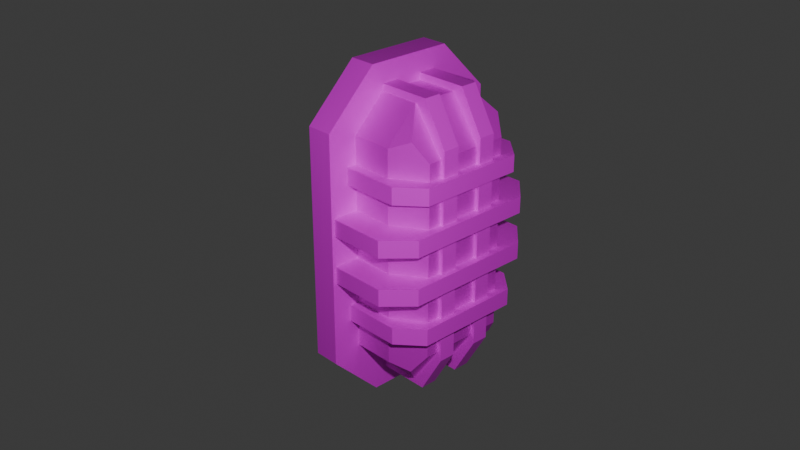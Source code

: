 # Source: industrialLightA.blend  (saved by Blender 5.0.119; exported with 4.5.12 LTS)
import bpy
from mathutils import Matrix  # noqa: F401  (used for matrix-valued properties, if any)

bpy.ops.wm.read_factory_settings(use_empty=True)
scene = bpy.context.scene
scene.name = 'Scene'

# ---- collections
col_collection = bpy.data.collections.new('Collection'); scene.collection.children.link(col_collection)

# ---- images (referenced by path relative to the original .blend; pixels are not part of the script)
import os
ASSET_DIR = os.environ.get("B2B_ASSET_DIR", "")  # directory of the original .blend (textures are referenced by path, not embedded)
HERE = os.path.dirname(os.path.abspath(__file__))  # packed textures are extracted next to this script under _unpacked/

def load_image(name, relpath, width, height, colorspace="sRGB"):
    """Load a texture the original file referenced (path relative to the .blend, or extracted next to this script)."""
    p = next((c for c in (os.path.join(HERE, relpath), os.path.join(ASSET_DIR, relpath)) if relpath and os.path.exists(c)), "")
    if p:
        img = bpy.data.images.load(p, check_existing=True)
        img.name = name
    else:  # same state as the original file: an image datablock whose file is absent (Cycles renders it pink)
        img = bpy.data.images.new(name, width, height)
        img.source = "FILE"
        img.filepath = "//" + (relpath or name)
    img.colorspace_settings.name = colorspace
    return img
img_industrial_lingt_texture_png = load_image('industrial_lingt_texture.png', 'industrialLightA/industrial_lingt_texture.png', 1024, 1024, 'sRGB')
img_industrial_lingt_texture_png_001 = load_image('industrial_lingt_texture.png.001', 'industrialLightA/industrial_lingt_texture.png', 1024, 1024, 'sRGB')
img_industrial_lingt_texture_png_002 = load_image('industrial_lingt_texture.png.002', 'industrialLightA/industrial_lingt_texture.png', 1024, 1024, 'sRGB')
img_industrial_lingt_texture_png_003 = load_image('industrial_lingt_texture.png.003', 'industrialLightA/industrial_lingt_texture.png', 1024, 1024, 'sRGB')
img_industrial_lingt_texture_png_004 = load_image('industrial_lingt_texture.png.004', 'industrialLightA/industrial_lingt_texture.png', 1024, 1024, 'sRGB')
img_industrial_lingt_texture_png_005 = load_image('industrial_lingt_texture.png.005', 'industrialLightA/industrial_lingt_texture.png', 1024, 1024, 'sRGB')

# ---- materials (node trees are filled in below, after node groups)
mat_material = bpy.data.materials.new('Material')
mat_material.alpha_threshold = 0.0
mat_material.use_backface_culling_lightprobe_volume = False
mat_material.roughness = 0.5
mat_material.line_color = (0.0, 0.0, 0.0, 1.0)
mat_material_001 = bpy.data.materials.new('Material.001')
mat_material_003 = bpy.data.materials.new('Material.003')
mat_material_004 = bpy.data.materials.new('Material.004')
mat_material_005 = bpy.data.materials.new('Material.005')
mat_material_006 = bpy.data.materials.new('Material.006')
mat_material_002 = bpy.data.materials.new('Material.002')
mat_material_007 = bpy.data.materials.new('Material.007')

# ---- material node trees
mat_material.use_nodes = True; mat_material.node_tree.nodes.clear()
_N = mat_material.node_tree.nodes; _L = mat_material.node_tree.links
n0 = _N.new('ShaderNodeOutputMaterial'); n0.name = 'Material Output'; n0.location = (200, 100)
n1 = _N.new('ShaderNodeBsdfPrincipled'); n1.name = 'Principled BSDF'; n1.location = (-200, 100)
n2 = _N.new('ShaderNodeTexImage'); n2.name = 'Image Texture'; n2.location = (-490, 75)
n2.image = img_industrial_lingt_texture_png
_L.new(n1.outputs[0], n0.inputs[0])
_L.new(n2.outputs[0], n1.inputs[0])
n0.is_active_output = True
mat_material_001.use_nodes = True; mat_material_001.node_tree.nodes.clear()
_N = mat_material_001.node_tree.nodes; _L = mat_material_001.node_tree.links
n0 = _N.new('ShaderNodeBsdfPrincipled'); n0.name = 'Principled BSDF'; n0.location = (-200, 100)
n0.inputs[1].default_value = 0.5
n0.inputs[2].default_value = 0.6518
n1 = _N.new('ShaderNodeOutputMaterial'); n1.name = 'Material Output'; n1.location = (200, 100)
n2 = _N.new('ShaderNodeTexImage'); n2.name = 'Image Texture'; n2.location = (-490, 75)
n2.image = img_industrial_lingt_texture_png
_L.new(n0.outputs[0], n1.inputs[0])
_L.new(n2.outputs[0], n0.inputs[0])
n1.is_active_output = True
mat_material_003.use_nodes = True; mat_material_003.node_tree.nodes.clear()
_N = mat_material_003.node_tree.nodes; _L = mat_material_003.node_tree.links
n0 = _N.new('ShaderNodeBsdfPrincipled'); n0.name = 'Principled BSDF'; n0.location = (-200, 100)
n1 = _N.new('ShaderNodeOutputMaterial'); n1.name = 'Material Output'; n1.location = (200, 100)
n2 = _N.new('ShaderNodeTexImage'); n2.name = 'Image Texture'; n2.location = (-490, 75)
n2.image = img_industrial_lingt_texture_png
_L.new(n0.outputs[0], n1.inputs[0])
_L.new(n2.outputs[0], n0.inputs[0])
n1.is_active_output = True
mat_material_004.use_nodes = True; mat_material_004.node_tree.nodes.clear()
_N = mat_material_004.node_tree.nodes; _L = mat_material_004.node_tree.links
n0 = _N.new('ShaderNodeBsdfPrincipled'); n0.name = 'Principled BSDF'; n0.location = (-200, 100)
n1 = _N.new('ShaderNodeOutputMaterial'); n1.name = 'Material Output'; n1.location = (200, 100)
n2 = _N.new('ShaderNodeTexImage'); n2.name = 'Image Texture'; n2.location = (-490, 75)
n2.image = img_industrial_lingt_texture_png_001
_L.new(n0.outputs[0], n1.inputs[0])
_L.new(n2.outputs[0], n0.inputs[0])
n1.is_active_output = True
mat_material_005.use_nodes = True; mat_material_005.node_tree.nodes.clear()
_N = mat_material_005.node_tree.nodes; _L = mat_material_005.node_tree.links
n0 = _N.new('ShaderNodeBsdfPrincipled'); n0.name = 'Principled BSDF'; n0.location = (-200, 100)
n1 = _N.new('ShaderNodeOutputMaterial'); n1.name = 'Material Output'; n1.location = (200, 100)
n2 = _N.new('ShaderNodeTexImage'); n2.name = 'Image Texture'; n2.location = (-490, 75)
n2.image = img_industrial_lingt_texture_png_002
_L.new(n0.outputs[0], n1.inputs[0])
_L.new(n2.outputs[0], n0.inputs[0])
n1.is_active_output = True
mat_material_006.use_nodes = True; mat_material_006.node_tree.nodes.clear()
_N = mat_material_006.node_tree.nodes; _L = mat_material_006.node_tree.links
n0 = _N.new('ShaderNodeBsdfPrincipled'); n0.name = 'Principled BSDF'; n0.location = (-200, 100)
n1 = _N.new('ShaderNodeOutputMaterial'); n1.name = 'Material Output'; n1.location = (200, 100)
n2 = _N.new('ShaderNodeTexImage'); n2.name = 'Image Texture'; n2.location = (-490, 75)
n2.image = img_industrial_lingt_texture_png_003
_L.new(n0.outputs[0], n1.inputs[0])
_L.new(n2.outputs[0], n0.inputs[0])
n1.is_active_output = True
mat_material_002.use_nodes = True; mat_material_002.node_tree.nodes.clear()
_N = mat_material_002.node_tree.nodes; _L = mat_material_002.node_tree.links
n0 = _N.new('ShaderNodeBsdfPrincipled'); n0.name = 'Principled BSDF'; n0.location = (-200, 100)
n1 = _N.new('ShaderNodeOutputMaterial'); n1.name = 'Material Output'; n1.location = (200, 100)
n2 = _N.new('ShaderNodeTexImage'); n2.name = 'Image Texture'; n2.location = (-490, 75)
n2.image = img_industrial_lingt_texture_png_004
_L.new(n0.outputs[0], n1.inputs[0])
_L.new(n2.outputs[0], n0.inputs[0])
n1.is_active_output = True
mat_material_007.use_nodes = True; mat_material_007.node_tree.nodes.clear()
_N = mat_material_007.node_tree.nodes; _L = mat_material_007.node_tree.links
n0 = _N.new('ShaderNodeBsdfPrincipled'); n0.name = 'Principled BSDF'; n0.location = (-200, 100)
n1 = _N.new('ShaderNodeOutputMaterial'); n1.name = 'Material Output'; n1.location = (200, 100)
n2 = _N.new('ShaderNodeTexImage'); n2.name = 'Image Texture'; n2.location = (-490, 75)
n2.image = img_industrial_lingt_texture_png_005
_L.new(n0.outputs[0], n1.inputs[0])
_L.new(n2.outputs[0], n0.inputs[0])
n1.is_active_output = True

# ---- world
world_world = bpy.data.worlds.new('World'); scene.world = world_world
world_world.use_nodes = True; world_world.node_tree.nodes.clear()
_N = world_world.node_tree.nodes; _L = world_world.node_tree.links
n0 = _N.new('ShaderNodeOutputWorld'); n0.name = 'World Output'; n0.location = (200, 100)
n1 = _N.new('ShaderNodeBackground'); n1.name = 'Background'; n1.location = (-200, 100)
n1.inputs[0].default_value = (0.05088, 0.05088, 0.05088, 1.0)
_L.new(n1.outputs[0], n0.inputs[0])
n0.is_active_output = True
world_world.color = (0.05088, 0.05088, 0.05088)
world_world.sun_shadow_jitter_overblur = 0.0

# ---- cameras
cam_camera = bpy.data.cameras.new('Camera')
cam_camera.clip_end = 100.0
cam_camera.ortho_scale = 7.314

# ---- lights
light_light = bpy.data.lights.new('Light', 'POINT')
light_light.energy = 1000.0
light_light.shadow_soft_size = 0.1

# ---- meshes
me_cube = bpy.data.meshes.new('Cube')
me_cube.from_pydata([(0.1406, 1.0, 1.23), (0.1406, 0.4625, 1.768), (0.1406, 0.4625, -1.768), (0.1406, 1.0, -1.23), (0.1406, -0.4625, 1.768), (0.1406, -1.0, 1.23), (0.1406, -1.0, -1.23), (0.1406, -0.4625, -1.768), (-0.1406, 0.4625, 1.768), (-0.1406, 1.0, 1.23), (-0.1406, 1.0, -1.23), (-0.1406, 0.4625, -1.768), (-0.1406, -1.0, 1.23), (-0.1406, -0.4625, 1.768), (-0.1406, -0.4625, -1.768), (-0.1406, -1.0, -1.23)], [], [(2, 11, 10, 3), (4, 13, 12, 5), (14, 7, 6, 15), (8, 1, 0, 9), (10, 9, 0, 3), (2, 3, 0, 1, 4, 5, 6, 7), (1, 8, 13, 4), (11, 2, 7, 14), (6, 5, 12, 15), (14, 15, 12, 13, 8, 9, 10, 11)])
_uv = me_cube.uv_layers.new(name='UVMap')
_uv.uv.foreach_set('vector', [0.4474, 0.4373, 0.4784, 0.4373, 0.4784, 0.4966, 0.4474, 0.4966, 0.5094, 0.3353, 0.4784, 0.3353, 0.4784, 0.276, 0.5094, 0.276, 0.4784, 0.3353, 0.4474, 0.3353, 0.4474, 0.276, 0.4784, 0.276, 0.4784, 0.4373, 0.5094, 0.4373, 0.5094, 0.4966, 0.4784, 0.4966, 0.4474, 0.276, 0.4474, 0.004573, 0.4784, 0.004573, 0.4784, 0.276, 0.06548, 0.3946, 0.006194, 0.3353, 0.006194, 0.06386, 0.06548, 0.004573, 0.1675, 0.004573, 0.2268, 0.06386, 0.2268, 0.3353, 0.1675, 0.3946, 0.5094, 0.4373, 0.4784, 0.4373, 0.4784, 0.3353, 0.5094, 0.3353, 0.4784, 0.4373, 0.4474, 0.4373, 0.4474, 0.3353, 0.4784, 0.3353, 0.4784, 0.276, 0.4784, 0.004573, 0.5094, 0.004573, 0.5094, 0.276, 0.2861, 0.3946, 0.2268, 0.3353, 0.2268, 0.06386, 0.2861, 0.004573, 0.3881, 0.004573, 0.4474, 0.06386, 0.4474, 0.3353, 0.3881, 0.3946])
me_cube.materials.append(mat_material)
me_cube.use_mirror_vertex_groups = False
me_cube.update()
me_cube_001 = bpy.data.meshes.new('Cube.001')
me_cube_001.from_pydata([(1.649, 0.6916, 1.485), (1.649, 0.6916, -1.485), (1.649, -0.6916, -1.485), (1.649, -0.6916, 1.485), (0.4679, -0.5016, -2.147), (0.4679, -1.0, -1.649), (0.4679, -1.0, 1.649), (0.4679, -0.5016, 2.147), (0.4679, 1.0, -1.649), (0.4679, 0.5016, -2.147), (0.4679, 0.5016, 2.147), (0.4679, 1.0, 1.649), (1.175, -1.0, -1.649), (1.175, -0.5016, -2.147), (1.446, -0.8234, -1.768), (1.175, -0.5016, 2.147), (1.175, -1.0, 1.649), (1.446, -0.8234, 1.768), (1.175, 0.5016, -2.147), (1.175, 1.0, -1.649), (1.446, 0.8234, -1.768), (1.175, 1.0, 1.649), (1.175, 0.5016, 2.147), (1.446, 0.8234, 1.768)], [], [(1, 0, 3, 2), (12, 13, 14), (15, 16, 17), (18, 19, 20), (21, 22, 23), (18, 9, 8, 19), (10, 22, 21, 11), (4, 13, 12, 5), (15, 7, 6, 16), (9, 18, 13, 4), (4, 5, 6, 7, 10, 11, 8, 9), (12, 16, 6, 5), (22, 10, 7, 15), (8, 11, 21, 19), (14, 13, 18, 20, 1, 2), (17, 16, 12, 14, 2, 3), (23, 22, 15, 17, 3, 0), (20, 19, 21, 23, 0, 1)])
_uv = me_cube_001.uv_layers.new(name='UVMap')
_uv.uv.foreach_set('vector', [0.681, 0.2983, 0.681, 0.07005, 0.7873, 0.07005, 0.7873, 0.2983, 0.8182, 0.3109, 0.8182, 0.3492, 0.7974, 0.3245, 0.8321, 0.07723, 0.8361, 0.1313, 0.8139, 0.1168, 0.8182, 0.4263, 0.8182, 0.4646, 0.7974, 0.4511, 0.9442, 0.07719, 0.9482, 0.02317, 0.9663, 0.06271, 0.8182, 0.4263, 0.8726, 0.4263, 0.8726, 0.4646, 0.8182, 0.4646, 0.8941, 0.01917, 0.9482, 0.02317, 0.9442, 0.07719, 0.8901, 0.07319, 0.8726, 0.3492, 0.8182, 0.3492, 0.8182, 0.3109, 0.8726, 0.3109, 0.8321, 0.07723, 0.8861, 0.07323, 0.8901, 0.1273, 0.8361, 0.1313, 0.8726, 0.4263, 0.8182, 0.4263, 0.8182, 0.3492, 0.8726, 0.3492, 0.5554, 0.3492, 0.5171, 0.3109, 0.5171, 0.05747, 0.5554, 0.01917, 0.6325, 0.01917, 0.6708, 0.05747, 0.6708, 0.3109, 0.6325, 0.3492, 0.8361, 0.3109, 0.8361, 0.1313, 0.8901, 0.1273, 0.8901, 0.3069, 0.824, 0.02317, 0.8781, 0.01917, 0.8861, 0.07323, 0.8321, 0.07723, 0.8901, 0.2529, 0.8901, 0.07319, 0.9442, 0.07719, 0.9442, 0.2569, 0.7974, 0.32, 0.7727, 0.3492, 0.6956, 0.3492, 0.6708, 0.32, 0.681, 0.2983, 0.7873, 0.2983, 0.8139, 0.1168, 0.8361, 0.1313, 0.8361, 0.3109, 0.8139, 0.3094, 0.7974, 0.2881, 0.7974, 0.1262, 0.6708, 0.0483, 0.6956, 0.01917, 0.7727, 0.01917, 0.7974, 0.0483, 0.7873, 0.07005, 0.681, 0.07005, 0.9663, 0.2554, 0.9442, 0.2569, 0.9442, 0.07719, 0.9663, 0.06271, 0.9829, 0.07217, 0.9829, 0.234])
me_cube_001.materials.append(mat_material_001)
me_cube_001.update()
me_cube_002 = bpy.data.meshes.new('Cube.002')
me_cube_002.from_pydata([(-0.5126, -0.8931, -0.08973), (-0.5126, -0.8931, 0.08973), (-0.5126, 0.8931, -0.08973), (-0.5126, 0.8931, 0.08973), (0.5126, -0.6409, -0.08973), (0.2603, -0.8931, -0.08973), (0.2603, -0.8931, 0.08973), (0.5126, -0.6409, 0.08973), (0.2603, 0.8931, -0.08973), (0.5126, 0.6409, -0.08973), (0.5126, 0.6409, 0.08973), (0.2603, 0.8931, 0.08973)], [], [(0, 1, 3, 2), (10, 9, 8, 11), (6, 5, 4, 7), (2, 8, 9, 4, 5, 0), (9, 10, 7, 4), (5, 6, 1, 0), (10, 11, 3, 1, 6, 7), (2, 3, 11, 8)])
_uv = me_cube_002.uv_layers.new(name='UVMap')
_uv.uv.foreach_set('vector', [0.3254, 0.7436, 0.3017, 0.7436, 0.3017, 0.507, 0.3254, 0.507, 0.2779, 0.6271, 0.3017, 0.6271, 0.3017, 0.6743, 0.2779, 0.6743, 0.3254, 0.5794, 0.3492, 0.5794, 0.3492, 0.6267, 0.3254, 0.6267, 0.1421, 0.7436, 0.03969, 0.7436, 0.00627, 0.7102, 0.00627, 0.5404, 0.03969, 0.507, 0.1421, 0.507, 0.3017, 0.6271, 0.2779, 0.6271, 0.2779, 0.507, 0.3017, 0.507, 0.3492, 0.5794, 0.3254, 0.5794, 0.3254, 0.507, 0.3492, 0.507, 0.2779, 0.7102, 0.2445, 0.7436, 0.1421, 0.7436, 0.1421, 0.507, 0.2445, 0.507, 0.2779, 0.5404, 0.3017, 0.7467, 0.2779, 0.7467, 0.2779, 0.6743, 0.3017, 0.6743])
me_cube_002.materials.append(mat_material_003)
me_cube_002.update()
me_cube_005 = bpy.data.meshes.new('Cube.005')
me_cube_005.from_pydata([(-0.5126, -0.8931, -0.08973), (-0.5126, -0.8931, 0.08973), (-0.5126, 0.8931, -0.08973), (-0.5126, 0.8931, 0.08973), (0.5126, -0.6409, -0.08973), (0.2603, -0.8931, -0.08973), (0.2603, -0.8931, 0.08973), (0.5126, -0.6409, 0.08973), (0.2603, 0.8931, -0.08973), (0.5126, 0.6409, -0.08973), (0.5126, 0.6409, 0.08973), (0.2603, 0.8931, 0.08973)], [], [(0, 1, 3, 2), (10, 9, 8, 11), (6, 5, 4, 7), (2, 8, 9, 4, 5, 0), (9, 10, 7, 4), (5, 6, 1, 0), (10, 11, 3, 1, 6, 7), (2, 3, 11, 8)])
_uv = me_cube_005.uv_layers.new(name='UVMap')
_uv.uv.foreach_set('vector', [0.3254, 0.7436, 0.3017, 0.7436, 0.3017, 0.507, 0.3254, 0.507, 0.2779, 0.6271, 0.3017, 0.6271, 0.3017, 0.6743, 0.2779, 0.6743, 0.3254, 0.5794, 0.3492, 0.5794, 0.3492, 0.6267, 0.3254, 0.6267, 0.1421, 0.7436, 0.03969, 0.7436, 0.00627, 0.7102, 0.00627, 0.5404, 0.03969, 0.507, 0.1421, 0.507, 0.3017, 0.6271, 0.2779, 0.6271, 0.2779, 0.507, 0.3017, 0.507, 0.3492, 0.5794, 0.3254, 0.5794, 0.3254, 0.507, 0.3492, 0.507, 0.2779, 0.7102, 0.2445, 0.7436, 0.1421, 0.7436, 0.1421, 0.507, 0.2445, 0.507, 0.2779, 0.5404, 0.3017, 0.7467, 0.2779, 0.7467, 0.2779, 0.6743, 0.3017, 0.6743])
me_cube_005.materials.append(mat_material_004)
me_cube_005.update()
me_cube_006 = bpy.data.meshes.new('Cube.006')
me_cube_006.from_pydata([(-0.5126, -0.8931, -0.08973), (-0.5126, -0.8931, 0.08973), (-0.5126, 0.8931, -0.08973), (-0.5126, 0.8931, 0.08973), (0.5126, -0.6409, -0.08973), (0.2603, -0.8931, -0.08973), (0.2603, -0.8931, 0.08973), (0.5126, -0.6409, 0.08973), (0.2603, 0.8931, -0.08973), (0.5126, 0.6409, -0.08973), (0.5126, 0.6409, 0.08973), (0.2603, 0.8931, 0.08973)], [], [(0, 1, 3, 2), (10, 9, 8, 11), (6, 5, 4, 7), (2, 8, 9, 4, 5, 0), (9, 10, 7, 4), (5, 6, 1, 0), (10, 11, 3, 1, 6, 7), (2, 3, 11, 8)])
_uv = me_cube_006.uv_layers.new(name='UVMap')
_uv.uv.foreach_set('vector', [0.3254, 0.7436, 0.3017, 0.7436, 0.3017, 0.507, 0.3254, 0.507, 0.2779, 0.6271, 0.3017, 0.6271, 0.3017, 0.6743, 0.2779, 0.6743, 0.3254, 0.5794, 0.3492, 0.5794, 0.3492, 0.6267, 0.3254, 0.6267, 0.1421, 0.7436, 0.03969, 0.7436, 0.00627, 0.7102, 0.00627, 0.5404, 0.03969, 0.507, 0.1421, 0.507, 0.3017, 0.6271, 0.2779, 0.6271, 0.2779, 0.507, 0.3017, 0.507, 0.3492, 0.5794, 0.3254, 0.5794, 0.3254, 0.507, 0.3492, 0.507, 0.2779, 0.7102, 0.2445, 0.7436, 0.1421, 0.7436, 0.1421, 0.507, 0.2445, 0.507, 0.2779, 0.5404, 0.3017, 0.7467, 0.2779, 0.7467, 0.2779, 0.6743, 0.3017, 0.6743])
me_cube_006.materials.append(mat_material_005)
me_cube_006.update()
me_cube_007 = bpy.data.meshes.new('Cube.007')
me_cube_007.from_pydata([(-0.5126, -0.8931, -0.08973), (-0.5126, -0.8931, 0.08973), (-0.5126, 0.8931, -0.08973), (-0.5126, 0.8931, 0.08973), (0.5126, -0.6409, -0.08973), (0.2603, -0.8931, -0.08973), (0.2603, -0.8931, 0.08973), (0.5126, -0.6409, 0.08973), (0.2603, 0.8931, -0.08973), (0.5126, 0.6409, -0.08973), (0.5126, 0.6409, 0.08973), (0.2603, 0.8931, 0.08973)], [], [(0, 1, 3, 2), (10, 9, 8, 11), (6, 5, 4, 7), (2, 8, 9, 4, 5, 0), (9, 10, 7, 4), (5, 6, 1, 0), (10, 11, 3, 1, 6, 7), (2, 3, 11, 8)])
_uv = me_cube_007.uv_layers.new(name='UVMap')
_uv.uv.foreach_set('vector', [0.3254, 0.7436, 0.3017, 0.7436, 0.3017, 0.507, 0.3254, 0.507, 0.2779, 0.6271, 0.3017, 0.6271, 0.3017, 0.6743, 0.2779, 0.6743, 0.3254, 0.5794, 0.3492, 0.5794, 0.3492, 0.6267, 0.3254, 0.6267, 0.1421, 0.7436, 0.03969, 0.7436, 0.00627, 0.7102, 0.00627, 0.5404, 0.03969, 0.507, 0.1421, 0.507, 0.3017, 0.6271, 0.2779, 0.6271, 0.2779, 0.507, 0.3017, 0.507, 0.3492, 0.5794, 0.3254, 0.5794, 0.3254, 0.507, 0.3492, 0.507, 0.2779, 0.7102, 0.2445, 0.7436, 0.1421, 0.7436, 0.1421, 0.507, 0.2445, 0.507, 0.2779, 0.5404, 0.3017, 0.7467, 0.2779, 0.7467, 0.2779, 0.6743, 0.3017, 0.6743])
me_cube_007.materials.append(mat_material_006)
me_cube_007.update()
me_cube_003 = bpy.data.meshes.new('Cube.003')
me_cube_003.from_pydata([(-0.5126, -0.8931, -0.08973), (-0.5126, -0.8931, 0.08973), (-0.5126, 0.8931, -0.08973), (-0.5126, 0.8931, 0.08973), (0.5126, -0.6409, -0.08973), (0.2603, -0.8931, -0.08973), (0.2603, -0.8931, 0.08973), (0.5126, -0.6409, 0.08973), (0.2603, 0.8931, -0.08973), (0.5126, 0.6409, -0.08973), (0.5126, 0.6409, 0.08973), (0.2603, 0.8931, 0.08973)], [], [(0, 1, 3, 2), (10, 9, 8, 11), (6, 5, 4, 7), (2, 8, 9, 4, 5, 0), (9, 10, 7, 4), (5, 6, 1, 0), (10, 11, 3, 1, 6, 7), (2, 3, 11, 8)])
_uv = me_cube_003.uv_layers.new(name='UVMap')
_uv.uv.foreach_set('vector', [0.3254, 0.7436, 0.3017, 0.7436, 0.3017, 0.507, 0.3254, 0.507, 0.2779, 0.6271, 0.3017, 0.6271, 0.3017, 0.6743, 0.2779, 0.6743, 0.3254, 0.5794, 0.3492, 0.5794, 0.3492, 0.6267, 0.3254, 0.6267, 0.1421, 0.7436, 0.03969, 0.7436, 0.00627, 0.7102, 0.00627, 0.5404, 0.03969, 0.507, 0.1421, 0.507, 0.3017, 0.6271, 0.2779, 0.6271, 0.2779, 0.507, 0.3017, 0.507, 0.3492, 0.5794, 0.3254, 0.5794, 0.3254, 0.507, 0.3492, 0.507, 0.2779, 0.7102, 0.2445, 0.7436, 0.1421, 0.7436, 0.1421, 0.507, 0.2445, 0.507, 0.2779, 0.5404, 0.3017, 0.7467, 0.2779, 0.7467, 0.2779, 0.6743, 0.3017, 0.6743])
me_cube_003.materials.append(mat_material_002)
me_cube_003.update()
me_cube_004 = bpy.data.meshes.new('Cube.004')
me_cube_004.from_pydata([(-0.5126, -0.8931, -0.08973), (-0.5126, -0.8931, 0.08973), (-0.5126, 0.8931, -0.08973), (-0.5126, 0.8931, 0.08973), (0.5126, -0.6409, -0.08973), (0.2603, -0.8931, -0.08973), (0.2603, -0.8931, 0.08973), (0.5126, -0.6409, 0.08973), (0.2603, 0.8931, -0.08973), (0.5126, 0.6409, -0.08973), (0.5126, 0.6409, 0.08973), (0.2603, 0.8931, 0.08973)], [], [(0, 1, 3, 2), (10, 9, 8, 11), (6, 5, 4, 7), (2, 8, 9, 4, 5, 0), (9, 10, 7, 4), (5, 6, 1, 0), (10, 11, 3, 1, 6, 7), (2, 3, 11, 8)])
_uv = me_cube_004.uv_layers.new(name='UVMap')
_uv.uv.foreach_set('vector', [0.3254, 0.7436, 0.3017, 0.7436, 0.3017, 0.507, 0.3254, 0.507, 0.2779, 0.6271, 0.3017, 0.6271, 0.3017, 0.6743, 0.2779, 0.6743, 0.3254, 0.5794, 0.3492, 0.5794, 0.3492, 0.6267, 0.3254, 0.6267, 0.1421, 0.7436, 0.03969, 0.7436, 0.00627, 0.7102, 0.00627, 0.5404, 0.03969, 0.507, 0.1421, 0.507, 0.3017, 0.6271, 0.2779, 0.6271, 0.2779, 0.507, 0.3017, 0.507, 0.3492, 0.5794, 0.3254, 0.5794, 0.3254, 0.507, 0.3492, 0.507, 0.2779, 0.7102, 0.2445, 0.7436, 0.1421, 0.7436, 0.1421, 0.507, 0.2445, 0.507, 0.2779, 0.5404, 0.3017, 0.7467, 0.2779, 0.7467, 0.2779, 0.6743, 0.3017, 0.6743])
me_cube_004.materials.append(mat_material_007)
me_cube_004.update()

# ---- objects
ob_cube = bpy.data.objects.new('Cube', me_cube)
ob_light = bpy.data.objects.new('Light', light_light)
ob_camera = bpy.data.objects.new('Camera', cam_camera)
ob_cube_001 = bpy.data.objects.new('Cube.001', me_cube_001)
ob_cube_002 = bpy.data.objects.new('Cube.002', me_cube_002)
ob_cube_003 = bpy.data.objects.new('Cube.003', me_cube_005)
ob_cube_004 = bpy.data.objects.new('Cube.004', me_cube_006)
ob_cube_005 = bpy.data.objects.new('Cube.005', me_cube_007)
ob_cube_006 = bpy.data.objects.new('Cube.006', me_cube_003)
ob_cube_007 = bpy.data.objects.new('Cube.007', me_cube_004)

# ---- transforms, parenting, visibility, modifiers, constraints
ob_cube.location = (0.0, 0.0, 0.0)
ob_cube.lock_rotations_4d = False
ob_cube.empty_display_type = 'ARROWS'
ob_cube.lineart.crease_threshold = 0.0
ob_light.location = (4.92, -4.048, 3.56)
ob_light.rotation_euler = (0.6503, 0.05522, 1.866)
ob_light.lock_rotations_4d = False
ob_light.empty_display_type = 'ARROWS'
ob_light.color = (0.0, 0.0, 0.0, 0.0)
ob_light.lineart.crease_threshold = 0.0
ob_camera.location = (7.359, -6.926, 4.958)
ob_camera.rotation_euler = (1.109, 0.0, 0.8149)
ob_camera.lock_rotations_4d = False
ob_camera.empty_display_type = 'ARROWS'
ob_camera.color = (0.0, 0.0, 0.0, 0.0)
ob_camera.display_type = 'WIRE'
ob_camera.lineart.crease_threshold = 0.0
ob_cube_001.location = (-0.2291, 0.0, 0.0)
ob_cube_001.scale = (0.6883, 0.6883, 0.6883)
ob_cube_002.location = (0.4839, 0.0, 0.2758)
ob_cube_002.scale = (1.0, 1.08, 1.0)
ob_cube_003.location = (0.4839, 0.0, 0.754)
ob_cube_003.scale = (1.0, 0.8882, 1.0)
ob_cube_004.location = (0.4839, 0.0, -0.2325)
ob_cube_004.scale = (1.0, 1.08, 1.0)
ob_cube_005.location = (0.4839, 0.0, -0.72)
ob_cube_005.scale = (1.0, 0.8882, 1.0)
ob_cube_006.location = (0.4327, -0.2408, 0.0)
ob_cube_006.rotation_euler = (1.571, 0.0, 0.0)
ob_cube_006.scale = (1.0, 1.739, 1.0)
ob_cube_007.location = (0.4327, 0.2304, 0.0)
ob_cube_007.rotation_euler = (1.571, 0.0, 0.0)
ob_cube_007.scale = (1.0, 1.739, 1.0)

# ---- collection membership
col_collection.objects.link(ob_cube)
col_collection.objects.link(ob_light)
col_collection.objects.link(ob_camera)
col_collection.objects.link(ob_cube_001)
col_collection.objects.link(ob_cube_002)
col_collection.objects.link(ob_cube_003)
col_collection.objects.link(ob_cube_004)
col_collection.objects.link(ob_cube_005)
col_collection.objects.link(ob_cube_006)
col_collection.objects.link(ob_cube_007)

# ---- scene / render settings (as saved in the file)
scene.camera = ob_camera
scene.frame_start = 1; scene.frame_end = 250; scene.frame_set(1)
scene.render.engine = 'BLENDER_EEVEE_NEXT'
scene.render.bake_bias = 0.0
scene.render.bake_samples = 0
scene.cycles.sampling_pattern = 'TABULATED_SOBOL'
scene.eevee.use_volume_custom_range = False
bpy.context.view_layer.update()
